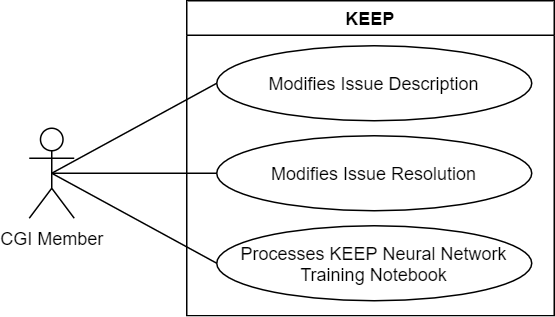

The diagram above was exported from draw.io. Its source (the exported page's mxGraphModel, read from the mxfile embedded in the PNG):
<mxGraphModel dx="1422" dy="762" grid="1" gridSize="10" guides="1" tooltips="1" connect="1" arrows="1" fold="1" page="1" pageScale="1" pageWidth="850" pageHeight="1100" math="0" shadow="0">
  <root>
    <mxCell id="0" />
    <mxCell id="1" parent="0" />
    <mxCell id="2" value="KEEP" style="swimlane;" vertex="1" parent="1">
      <mxGeometry x="345" y="130" width="245" height="210" as="geometry" />
    </mxCell>
    <mxCell id="3" value="Processes KEEP Neural Network Training Notebook" style="ellipse;whiteSpace=wrap;html=1;" vertex="1" parent="2">
      <mxGeometry x="20" y="150" width="210" height="50" as="geometry" />
    </mxCell>
    <mxCell id="4" value="Modifies Issue Resolution" style="ellipse;whiteSpace=wrap;html=1;" vertex="1" parent="2">
      <mxGeometry x="20" y="90" width="210" height="50" as="geometry" />
    </mxCell>
    <mxCell id="5" value="Modifies Issue Description" style="ellipse;whiteSpace=wrap;html=1;" vertex="1" parent="1">
      <mxGeometry x="365" y="160" width="210" height="50" as="geometry" />
    </mxCell>
    <mxCell id="6" style="rounded=0;orthogonalLoop=1;jettySize=auto;html=1;exitX=0.5;exitY=0.5;exitDx=0;exitDy=0;exitPerimeter=0;entryX=0;entryY=0.5;entryDx=0;entryDy=0;endArrow=none;endFill=0;" edge="1" source="9" target="5" parent="1">
      <mxGeometry relative="1" as="geometry" />
    </mxCell>
    <mxCell id="7" style="edgeStyle=none;rounded=0;orthogonalLoop=1;jettySize=auto;html=1;exitX=0.5;exitY=0.5;exitDx=0;exitDy=0;exitPerimeter=0;entryX=0;entryY=0.5;entryDx=0;entryDy=0;endArrow=none;endFill=0;" edge="1" source="9" target="4" parent="1">
      <mxGeometry relative="1" as="geometry" />
    </mxCell>
    <mxCell id="8" style="edgeStyle=none;rounded=0;orthogonalLoop=1;jettySize=auto;html=1;exitX=0.5;exitY=0.5;exitDx=0;exitDy=0;exitPerimeter=0;entryX=0;entryY=0.5;entryDx=0;entryDy=0;endArrow=none;endFill=0;" edge="1" source="9" target="3" parent="1">
      <mxGeometry relative="1" as="geometry" />
    </mxCell>
    <mxCell id="9" value="CGI Member" style="shape=umlActor;verticalLabelPosition=bottom;verticalAlign=top;html=1;outlineConnect=0;" vertex="1" parent="1">
      <mxGeometry x="240" y="215" width="30" height="60" as="geometry" />
    </mxCell>
  </root>
</mxGraphModel>